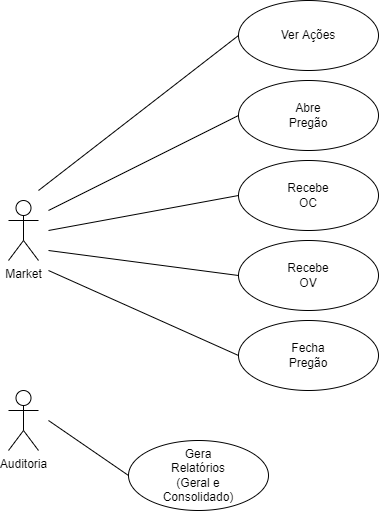

The diagram above was exported from draw.io. Its source (the exported page's mxGraphModel, read from the mxfile embedded in the PNG):
<mxGraphModel dx="1342" dy="865" grid="1" gridSize="10" guides="1" tooltips="1" connect="1" arrows="1" fold="1" page="1" pageScale="1" pageWidth="827" pageHeight="1169" math="0" shadow="0">
  <root>
    <mxCell id="0" />
    <mxCell id="1" parent="0" />
    <mxCell id="EdFYTQMuz4NrT_KUeK-q-1" value="Market" style="shape=umlActor;verticalLabelPosition=bottom;verticalAlign=top;html=1;outlineConnect=0;" parent="1" vertex="1">
      <mxGeometry x="70" y="300" width="30" height="60" as="geometry" />
    </mxCell>
    <mxCell id="EdFYTQMuz4NrT_KUeK-q-2" value="Auditoria" style="shape=umlActor;verticalLabelPosition=bottom;verticalAlign=top;html=1;outlineConnect=0;" parent="1" vertex="1">
      <mxGeometry x="70" y="490" width="30" height="60" as="geometry" />
    </mxCell>
    <mxCell id="EdFYTQMuz4NrT_KUeK-q-6" value="" style="ellipse;whiteSpace=wrap;html=1;" parent="1" vertex="1">
      <mxGeometry x="300" y="100" width="140" height="70" as="geometry" />
    </mxCell>
    <mxCell id="EdFYTQMuz4NrT_KUeK-q-7" value="Ver Ações" style="text;html=1;strokeColor=none;fillColor=none;align=center;verticalAlign=middle;whiteSpace=wrap;rounded=0;" parent="1" vertex="1">
      <mxGeometry x="340" y="120" width="60" height="30" as="geometry" />
    </mxCell>
    <mxCell id="EdFYTQMuz4NrT_KUeK-q-8" value="" style="ellipse;whiteSpace=wrap;html=1;" parent="1" vertex="1">
      <mxGeometry x="300" y="180" width="140" height="70" as="geometry" />
    </mxCell>
    <mxCell id="EdFYTQMuz4NrT_KUeK-q-9" value="Abre Pregão" style="text;html=1;strokeColor=none;fillColor=none;align=center;verticalAlign=middle;whiteSpace=wrap;rounded=0;" parent="1" vertex="1">
      <mxGeometry x="340" y="200" width="60" height="30" as="geometry" />
    </mxCell>
    <mxCell id="EdFYTQMuz4NrT_KUeK-q-10" value="" style="ellipse;whiteSpace=wrap;html=1;" parent="1" vertex="1">
      <mxGeometry x="300" y="260" width="140" height="70" as="geometry" />
    </mxCell>
    <mxCell id="EdFYTQMuz4NrT_KUeK-q-11" value="Recebe OC" style="text;html=1;strokeColor=none;fillColor=none;align=center;verticalAlign=middle;whiteSpace=wrap;rounded=0;" parent="1" vertex="1">
      <mxGeometry x="340" y="280" width="60" height="30" as="geometry" />
    </mxCell>
    <mxCell id="EdFYTQMuz4NrT_KUeK-q-12" value="" style="ellipse;whiteSpace=wrap;html=1;" parent="1" vertex="1">
      <mxGeometry x="300" y="340" width="140" height="70" as="geometry" />
    </mxCell>
    <mxCell id="EdFYTQMuz4NrT_KUeK-q-13" value="Recebe OV" style="text;html=1;strokeColor=none;fillColor=none;align=center;verticalAlign=middle;whiteSpace=wrap;rounded=0;" parent="1" vertex="1">
      <mxGeometry x="340" y="360" width="60" height="30" as="geometry" />
    </mxCell>
    <mxCell id="EdFYTQMuz4NrT_KUeK-q-14" value="" style="ellipse;whiteSpace=wrap;html=1;" parent="1" vertex="1">
      <mxGeometry x="300" y="420" width="140" height="70" as="geometry" />
    </mxCell>
    <mxCell id="EdFYTQMuz4NrT_KUeK-q-15" value="Fecha Pregão" style="text;html=1;strokeColor=none;fillColor=none;align=center;verticalAlign=middle;whiteSpace=wrap;rounded=0;" parent="1" vertex="1">
      <mxGeometry x="340" y="440" width="60" height="30" as="geometry" />
    </mxCell>
    <mxCell id="EdFYTQMuz4NrT_KUeK-q-18" value="" style="endArrow=none;html=1;rounded=0;entryX=0;entryY=0.5;entryDx=0;entryDy=0;" parent="1" target="EdFYTQMuz4NrT_KUeK-q-6" edge="1">
      <mxGeometry width="50" height="50" relative="1" as="geometry">
        <mxPoint x="100" y="290" as="sourcePoint" />
        <mxPoint x="290" y="250" as="targetPoint" />
      </mxGeometry>
    </mxCell>
    <mxCell id="EdFYTQMuz4NrT_KUeK-q-20" value="" style="endArrow=none;html=1;rounded=0;entryX=0;entryY=0.5;entryDx=0;entryDy=0;" parent="1" target="EdFYTQMuz4NrT_KUeK-q-8" edge="1">
      <mxGeometry width="50" height="50" relative="1" as="geometry">
        <mxPoint x="110" y="310" as="sourcePoint" />
        <mxPoint x="290" y="250" as="targetPoint" />
      </mxGeometry>
    </mxCell>
    <mxCell id="EdFYTQMuz4NrT_KUeK-q-21" value="" style="endArrow=none;html=1;rounded=0;entryX=0;entryY=0.5;entryDx=0;entryDy=0;" parent="1" target="EdFYTQMuz4NrT_KUeK-q-10" edge="1">
      <mxGeometry width="50" height="50" relative="1" as="geometry">
        <mxPoint x="110" y="330" as="sourcePoint" />
        <mxPoint x="290" y="250" as="targetPoint" />
      </mxGeometry>
    </mxCell>
    <mxCell id="EdFYTQMuz4NrT_KUeK-q-22" value="" style="endArrow=none;html=1;rounded=0;entryX=0;entryY=0.5;entryDx=0;entryDy=0;" parent="1" target="EdFYTQMuz4NrT_KUeK-q-12" edge="1">
      <mxGeometry width="50" height="50" relative="1" as="geometry">
        <mxPoint x="110" y="350" as="sourcePoint" />
        <mxPoint x="290" y="250" as="targetPoint" />
      </mxGeometry>
    </mxCell>
    <mxCell id="EdFYTQMuz4NrT_KUeK-q-23" value="" style="endArrow=none;html=1;rounded=0;entryX=0;entryY=0.5;entryDx=0;entryDy=0;" parent="1" target="EdFYTQMuz4NrT_KUeK-q-14" edge="1">
      <mxGeometry width="50" height="50" relative="1" as="geometry">
        <mxPoint x="110" y="370" as="sourcePoint" />
        <mxPoint x="290" y="250" as="targetPoint" />
      </mxGeometry>
    </mxCell>
    <mxCell id="EdFYTQMuz4NrT_KUeK-q-29" value="" style="ellipse;whiteSpace=wrap;html=1;" parent="1" vertex="1">
      <mxGeometry x="190" y="540" width="140" height="70" as="geometry" />
    </mxCell>
    <mxCell id="EdFYTQMuz4NrT_KUeK-q-30" value="Gera Relatórios (Geral e Consolidado)" style="text;html=1;strokeColor=none;fillColor=none;align=center;verticalAlign=middle;whiteSpace=wrap;rounded=0;" parent="1" vertex="1">
      <mxGeometry x="230" y="560" width="60" height="30" as="geometry" />
    </mxCell>
    <mxCell id="EdFYTQMuz4NrT_KUeK-q-31" value="" style="endArrow=none;html=1;rounded=0;entryX=0;entryY=0.5;entryDx=0;entryDy=0;" parent="1" target="EdFYTQMuz4NrT_KUeK-q-29" edge="1">
      <mxGeometry width="50" height="50" relative="1" as="geometry">
        <mxPoint x="110" y="520" as="sourcePoint" />
        <mxPoint x="290" y="300" as="targetPoint" />
      </mxGeometry>
    </mxCell>
  </root>
</mxGraphModel>